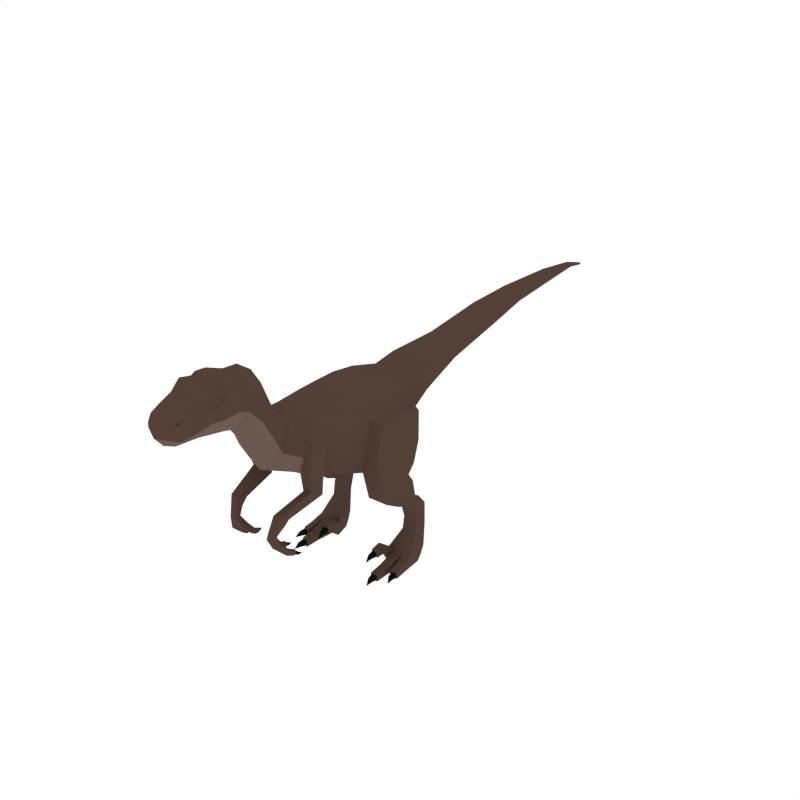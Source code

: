 # Source: Velociraptor.blend  (saved by Blender 2.79.0; exported with 4.5.12 LTS)
import bpy
from mathutils import Matrix  # noqa: F401  (used for matrix-valued properties, if any)

bpy.ops.wm.read_factory_settings(use_empty=True)
scene = bpy.context.scene
scene.name = 'Scene'

# ---- collections
col_collection_1 = bpy.data.collections.new('Collection 1'); scene.collection.children.link(col_collection_1)

# ---- materials (node trees are filled in below, after node groups)
mat_brown = bpy.data.materials.new('Brown')
mat_brown.alpha_threshold = 0.0
mat_brown.diffuse_color = (0.08713, 0.05269, 0.03989, 1.0)
mat_brown.roughness = 0.5
mat_black = bpy.data.materials.new('Black')
mat_black.alpha_threshold = 0.0
mat_black.diffuse_color = (0.005604, 0.005604, 0.005604, 1.0)
mat_black.roughness = 0.5
mat_lightbrown = bpy.data.materials.new('LightBrown')
mat_lightbrown.alpha_threshold = 0.0
mat_lightbrown.diffuse_color = (0.1523, 0.1016, 0.08285, 1.0)
mat_lightbrown.roughness = 0.5

# ---- material node trees

# ---- world
world_world = bpy.data.worlds.new('World'); scene.world = world_world
world_world.color = (1.0, 1.0, 1.0)
world_world.use_sun_shadow = False
world_world.sun_shadow_jitter_overblur = 0.0
world_world.cycles.sampling_method = 'NONE'
world_world.cycles.sample_map_resolution = 256

# ---- meshes
me_cylinder = bpy.data.meshes.new('Cylinder')
me_cylinder.from_pydata([(0.1973, -0.693, 0.9751), (0.1186, -0.7634, 1.004), (0.1726, -0.6987, 0.8812), (0.1017, -0.8063, 0.926), (0.1538, -0.5248, 1.121), (0.09416, -0.7189, 1.168), (0.2039, -0.5753, 0.891), (0.1822, -0.6034, 0.8206), (0.1706, -0.3413, 1.122), (0.1926, -0.6251, 1.043), (0.1159, -0.712, 1.084), (0.2056, -0.5338, 0.9946), (0.2418, -0.2496, 0.8224), (0.1992, -0.2397, 0.6779), (0.1983, -0.1585, 1.108), (0.238, -0.2012, 1.011), (0.2237, -0.219, 0.5146), (0.2041, -0.118, 0.6441), (0.2251, -0.009823, 1.091), (0.2642, -0.04072, 1.034), (0.2724, 0.1214, 0.8188), (0.2464, 0.06809, 0.675), (0.2273, 0.1617, 1.066), (0.2491, 0.1483, 0.9718), (0.1861, 0.2391, 0.8986), (0.1472, 0.2194, 0.8289), (0.1421, 0.2681, 1.067), (0.1639, 0.2521, 0.9769), (0.1576, 0.423, 0.9739), (0.1272, 0.4268, 0.9256), (0.1272, 0.4126, 1.103), (0.1424, 0.4176, 1.041), (0.1036, 0.7429, 1.037), (0.08477, 0.7488, 1.003), (0.08477, 0.7255, 1.136), (0.09416, 0.7334, 1.091), (0.3068, -0.2273, 0.8011), (0.3174, -0.2194, 0.6715), (0.2899, -0.1842, 0.9828), (0.3299, -0.0803, 0.7918), (0.3412, -0.1096, 0.6389), (0.3132, -0.02725, 1.01), (0.3229, 0.1017, 0.7876), (0.3284, 0.05511, 0.6618), (0.2989, 0.1319, 0.9586), (0.3093, -0.1988, 0.5096), (0.3175, 0.01967, 0.5927), (0.2478, 0.01164, 0.6039), (0.2131, -0.1146, 0.541), (0.332, -0.1082, 0.5368), (0.2341, -0.07757, 0.4005), (0.2978, -0.05751, 0.4046), (0.3082, 0.06959, 0.5292), (0.2482, 0.06284, 0.5368), (0.2197, -0.03142, 0.4446), (0.3222, -0.02526, 0.4395), (0.254, 0.1884, 0.3482), (0.3113, 0.1785, 0.3297), (0.3019, 0.105, 0.3893), (0.2482, 0.09997, 0.3979), (0.2405, 0.04912, 0.3384), (0.2978, 0.06952, 0.3419), (0.2479, 0.06483, 0.2641), (0.3296, 0.08522, 0.2674), (0.254, 0.1514, 0.2133), (0.3328, 0.154, 0.2068), (0.2479, 0.05156, 0.1838), (0.3296, 0.07262, 0.18), (0.237, 0.1214, 0.07283), (0.3503, 0.1228, 0.07045), (0.1986, -0.0185, 0.07011), (0.36, -0.009614, 0.06924), (0.2451, -0.02451, 0.06924), (0.3102, 0.1223, 0.07135), (0.3151, -0.02561, 0.07011), (0.2732, 0.1218, 0.07217), (0.3622, -0.02935, -0.01315), (0.3173, -0.0454, -0.01315), (0.3545, 0.06552, -0.01315), (0.3519, 0.09503, 0.02002), (0.3118, 0.09502, 0.02004), (0.3135, 0.06552, -0.01315), (0.3262, -0.1092, 0.04223), (0.3679, -0.0944, 0.04142), (0.3265, -0.112, -0.01315), (0.3682, -0.09711, -0.01315), (0.3324, -0.1652, 0.02977), (0.3742, -0.1503, 0.02896), (0.3327, -0.1679, -0.01315), (0.3745, -0.153, -0.01315), (0.3381, -0.1636, 0.02394), (0.3686, -0.1527, 0.02335), (0.3383, -0.1656, -0.007494), (0.3689, -0.1547, -0.007494), (0.3517, -0.2041, 0.01949), (0.3731, -0.1966, 0.02037), (0.3509, -0.197, -0.00148), (0.3723, -0.1896, -0.000206), (0.3722, -0.2355, -0.004438), (0.2415, -0.04394, -0.01315), (0.1951, -0.03797, -0.01315), (0.2638, 0.06552, -0.01315), (0.2699, 0.09494, 0.02017), (0.2305, 0.09485, 0.02032), (0.2235, 0.06552, -0.01315), (0.1852, -0.09287, 0.1271), (0.2283, -0.09818, 0.1252), (0.1847, -0.08447, 0.07233), (0.2278, -0.0899, 0.07123), (0.1752, -0.1443, 0.1039), (0.2183, -0.1496, 0.102), (0.1747, -0.1384, 0.06135), (0.2178, -0.1438, 0.06024), (0.1809, -0.1443, 0.098), (0.2125, -0.1481, 0.09661), (0.1805, -0.1399, 0.0668), (0.2121, -0.1439, 0.06599), (0.1821, -0.1866, 0.08483), (0.2042, -0.1896, 0.08511), (0.1834, -0.1755, 0.06569), (0.2054, -0.1788, 0.06632), (0.1923, -0.2198, 0.05365), (0.256, -0.1589, 0.04279), (0.3008, -0.1509, 0.04194), (0.2561, -0.1618, -0.01502), (0.3008, -0.1538, -0.01502), (0.2565, -0.2473, 0.02978), (0.3013, -0.2393, 0.02894), (0.2565, -0.2502, -0.01502), (0.3013, -0.2421, -0.01502), (0.2625, -0.2466, 0.0237), (0.2953, -0.2408, 0.02308), (0.2625, -0.2488, -0.009123), (0.2953, -0.2429, -0.009123), (0.2722, -0.291, 0.01904), (0.2952, -0.287, 0.01996), (0.2722, -0.2834, -0.002845), (0.2951, -0.2796, -0.001514), (0.2901, -0.3271, -0.005933), (0.2363, -0.6903, 0.9638), (0.2465, -0.6928, 0.8837), (0.2202, -0.6372, 1.011), (0.249, -0.5902, 0.8857), (0.2576, -0.6167, 0.8308), (0.2314, -0.5578, 0.97), (0.2105, -0.6292, 1.033), (0.1923, -0.6964, 0.8808), (0.2199, -0.61, 0.8257), (0.2243, -0.5827, 0.8883), (0.2222, -0.6681, 0.7671), (0.1652, -0.6748, 0.7531), (0.1905, -0.6715, 0.76), (0.2172, -0.6932, 0.9679), (0.2226, -0.5439, 0.9875), (0.1553, -0.5942, 0.7098), (0.2291, -0.5958, 0.7195), (0.1916, -0.5905, 0.7155), (0.1491, -1.047, 1.374), (0.1381, -1.078, 1.287), (0.06346, -0.934, 1.498), (0.1199, -0.9742, 1.37), (0.1096, -1.038, 1.528), (0.1282, -1.115, 1.507), (0.1325, -1.229, 1.373), (0.08814, -1.277, 1.305), (0.132, -1.183, 1.521), (0.1114, -1.257, 1.478), (0.07679, -1.412, 1.439), (0.1176, -1.405, 1.344), (0.1142, -1.336, 1.344), (0.1411, -1.148, 1.366), (0.1422, -1.19, 1.503), (0.1098, -0.9522, 1.435), (0.1327, -1.188, 1.439), (0.1103, -1.259, 1.441), (0.1422, -1.044, 1.437), (0.1348, -1.124, 1.464), (0.07442, -1.435, 1.399), (0.1062, -1.367, 1.408), (0.09558, -1.344, 1.455), (0.1386, -1.09, 1.441), (0.1298, -1.086, 1.521), (0.128, -1.147, 1.301), (0.08096, -1.34, 1.306), (0.07377, -1.404, 1.307), (0.0873, -1.006, 1.267), (0.1209, -0.9793, 1.335), (0.1285, -1.191, 1.483), (0.1215, -1.148, 1.485), (0.1131, -1.227, 1.471), (0.1237, -1.19, 1.451), (0.1126, -1.228, 1.452), (0.1248, -1.153, 1.464), (0.08674, -1.402, 1.42), (0.08701, -1.396, 1.43), (0.09198, -1.377, 1.435), (0.09532, -1.384, 1.422), (0.08166, -1.4, 1.418), (0.08193, -1.394, 1.429), (0.0869, -1.375, 1.434), (0.09025, -1.382, 1.421), (0.09364, 1.168, 1.119), (0.07921, 1.172, 1.093), (0.07921, 1.154, 1.196), (0.08643, 1.16, 1.161), (0.07345, 1.468, 1.165), (0.06349, 1.467, 1.147), (0.06349, 1.471, 1.219), (0.06847, 1.47, 1.194), (0.04732, 1.887, 1.182), (0.04001, 1.886, 1.168), (0.04001, 1.891, 1.221), (0.04366, 1.889, 1.203), (0.02701, 2.146, 1.186), (0.02279, 2.143, 1.178), (0.02279, 2.163, 1.198), (0.0249, 2.15, 1.191), (0.009368, 2.274, 1.153), (0.01081, 2.286, 1.159), (0.009368, 2.297, 1.16), (0.01225, 2.28, 1.157), (0.009369, 2.288, 1.151), (0.009369, 2.297, 1.155), (0.1384, -0.9118, 0.5818), (0.1231, -0.9068, 0.5839), (0.0875, -0.8873, 0.519), (0.115, -0.8954, 0.5123), (0.156, -0.9105, 0.5051), (0.1541, -0.9169, 0.5797), (0.1735, -0.8711, 0.5158), (0.1655, -0.8832, 0.5708), (0.1322, -0.8684, 0.6812), (0.1976, -0.8498, 0.636), (0.1444, -0.8763, 0.5736), (0.1618, -0.8471, 0.6303), (0.1329, -0.8449, 0.6256), (0.2044, -0.8274, 0.6664), (0.1848, -0.8724, 0.6896), (0.1582, -0.8704, 0.6854), (0.1017, -0.8467, 0.5303), (0.129, -0.8553, 0.5234), (0.1165, -0.8076, 0.4308), (0.1273, -0.8707, 0.5759), (0.09051, -0.802, 0.4371), (0.09902, -0.793, 0.4631), (0.1249, -0.7987, 0.4565), (0.09252, -0.7736, 0.4352), (0.1185, -0.7792, 0.4289), (0.09912, -0.7663, 0.4552), (0.125, -0.772, 0.4486), (0.09688, -0.7733, 0.437), (0.1159, -0.7774, 0.4324), (0.1017, -0.768, 0.4517), (0.1207, -0.7722, 0.4468), (0.1031, -0.753, 0.4316), (0.1162, -0.756, 0.4277), (0.1063, -0.7535, 0.4426), (0.1194, -0.7565, 0.4385), (0.1169, -0.7342, 0.4351), (0.1733, -0.8264, 0.4217), (0.1537, -0.8004, 0.447), (0.1487, -0.812, 0.4197), (0.1782, -0.815, 0.4486), (0.1661, -0.7728, 0.4096), (0.1907, -0.7872, 0.4115), (0.1701, -0.7635, 0.4306), (0.1946, -0.7781, 0.4322), (0.1699, -0.7734, 0.4126), (0.1879, -0.784, 0.4141), (0.1728, -0.7666, 0.428), (0.1908, -0.7773, 0.4292), (0.184, -0.7565, 0.4066), (0.1965, -0.7641, 0.407), (0.1843, -0.7557, 0.4186), (0.1968, -0.7633, 0.4187), (0.2028, -0.7413, 0.412), (0.1318, -0.8109, 0.6648), (0.1685, -0.8146, 0.6665), (0.1198, -0.8887, 1.243), (0.09408, -0.9119, 1.136), (0.1024, -0.872, 1.4), (0.118, -0.8738, 1.329), (0.07945, -0.8515, 1.437), (0.1192, -0.8261, 1.123), (0.0979, -0.8679, 1.029), (0.0983, -0.8045, 1.243), (0.117, -0.8172, 1.207), (0.0868, -0.7872, 1.27), (-0.1973, -0.693, 0.9751), (-0.1186, -0.7634, 1.004), (-0.1726, -0.6987, 0.8812), (-0.1017, -0.8063, 0.926), (5.529e-08, -0.705, 0.841), (6.101e-08, -0.8246, 0.8896), (6.314e-08, -0.5387, 1.18), (6.951e-08, -0.7142, 1.199), (-0.1538, -0.5248, 1.121), (-0.09416, -0.7189, 1.168), (-0.2039, -0.5753, 0.891), (-0.1822, -0.6034, 0.8206), (5.048e-08, -0.6201, 0.7874), (5.704e-08, -0.3533, 1.176), (-0.1706, -0.3413, 1.122), (-0.1926, -0.6251, 1.043), (-0.1159, -0.712, 1.084), (-0.2056, -0.5338, 0.9946), (-0.2418, -0.2496, 0.8224), (-0.1992, -0.2397, 0.6779), (3.245e-08, -0.2397, 0.637), (5.055e-08, -0.1619, 1.167), (-0.1983, -0.1585, 1.108), (-0.238, -0.2012, 1.011), (-0.2237, -0.219, 0.5146), (-0.2041, -0.118, 0.6441), (2.777e-08, -0.1327, 0.6049), (4.552e-08, -0.01624, 1.157), (-0.2251, -0.009823, 1.091), (-0.2642, -0.04072, 1.034), (-0.2724, 0.1214, 0.8188), (-0.2464, 0.06809, 0.675), (2.305e-08, 0.05281, 0.6364), (3.943e-08, 0.1282, 1.12), (-0.2273, 0.1617, 1.066), (-0.2491, 0.1483, 0.9718), (-0.1861, 0.2391, 0.8986), (-0.1472, 0.2194, 0.8289), (2.415e-08, 0.2043, 0.7893), (3.561e-08, 0.2456, 1.118), (-0.1421, 0.2681, 1.067), (-0.1639, 0.2521, 0.9769), (-0.1576, 0.423, 0.9739), (-0.1272, 0.4268, 0.9256), (2.128e-08, 0.4288, 0.9004), (3.17e-08, 0.4088, 1.152), (-0.1272, 0.4126, 1.103), (-0.1424, 0.4176, 1.041), (-0.1036, 0.7429, 1.037), (-0.08477, 0.7488, 1.003), (1.431e-08, 0.7515, 0.9871), (2.205e-08, 0.7212, 1.161), (-0.08477, 0.7255, 1.136), (-0.09416, 0.7334, 1.091), (-0.3068, -0.2273, 0.8011), (-0.3174, -0.2194, 0.6715), (-0.2899, -0.1842, 0.9828), (-0.3299, -0.0803, 0.7918), (-0.3412, -0.1096, 0.6389), (-0.3132, -0.02725, 1.01), (-0.3229, 0.1017, 0.7876), (-0.3284, 0.05511, 0.6618), (-0.2989, 0.1319, 0.9586), (-0.3093, -0.1988, 0.5096), (-0.3175, 0.01967, 0.5927), (-0.2478, 0.01164, 0.6039), (-0.2131, -0.1146, 0.541), (-0.332, -0.1082, 0.5368), (-0.2341, -0.07757, 0.4005), (-0.2978, -0.05751, 0.4046), (-0.3082, 0.06959, 0.5292), (-0.2482, 0.06284, 0.5368), (-0.2197, -0.03142, 0.4446), (-0.3222, -0.02526, 0.4395), (-0.254, 0.1884, 0.3482), (-0.3113, 0.1785, 0.3297), (-0.3019, 0.105, 0.3893), (-0.2482, 0.09997, 0.3979), (-0.2405, 0.04912, 0.3384), (-0.2978, 0.06952, 0.3419), (-0.2479, 0.06483, 0.2641), (-0.3296, 0.08522, 0.2674), (-0.254, 0.1514, 0.2133), (-0.3328, 0.154, 0.2068), (-0.2479, 0.05156, 0.1838), (-0.3296, 0.07262, 0.18), (-0.237, 0.1214, 0.07283), (-0.3503, 0.1228, 0.07045), (-0.1986, -0.0185, 0.07011), (-0.36, -0.009614, 0.06924), (-0.2451, -0.02451, 0.06924), (-0.3102, 0.1223, 0.07135), (-0.3151, -0.02561, 0.07011), (-0.2732, 0.1218, 0.07217), (-0.3622, -0.02935, -0.01315), (-0.3173, -0.0454, -0.01315), (-0.3545, 0.06552, -0.01315), (-0.3519, 0.09503, 0.02002), (-0.3118, 0.09502, 0.02004), (-0.3135, 0.06552, -0.01315), (-0.3262, -0.1092, 0.04223), (-0.3679, -0.0944, 0.04142), (-0.3265, -0.112, -0.01315), (-0.3682, -0.09711, -0.01315), (-0.3324, -0.1652, 0.02977), (-0.3742, -0.1503, 0.02896), (-0.3327, -0.1679, -0.01315), (-0.3745, -0.153, -0.01315), (-0.3381, -0.1636, 0.02394), (-0.3686, -0.1527, 0.02335), (-0.3383, -0.1656, -0.007494), (-0.3689, -0.1547, -0.007494), (-0.3517, -0.2041, 0.01949), (-0.3731, -0.1966, 0.02037), (-0.3509, -0.197, -0.00148), (-0.3723, -0.1896, -0.000206), (-0.3722, -0.2355, -0.004438), (-0.2415, -0.04394, -0.01315), (-0.1951, -0.03797, -0.01315), (-0.2638, 0.06552, -0.01315), (-0.2699, 0.09494, 0.02017), (-0.2305, 0.09485, 0.02032), (-0.2235, 0.06552, -0.01315), (-0.1852, -0.09287, 0.1271), (-0.2283, -0.09818, 0.1252), (-0.1847, -0.08447, 0.07233), (-0.2278, -0.0899, 0.07123), (-0.1752, -0.1443, 0.1039), (-0.2183, -0.1496, 0.102), (-0.1747, -0.1384, 0.06135), (-0.2178, -0.1438, 0.06024), (-0.1809, -0.1443, 0.098), (-0.2125, -0.1481, 0.09661), (-0.1805, -0.1399, 0.0668), (-0.2121, -0.1439, 0.06599), (-0.1821, -0.1866, 0.08483), (-0.2042, -0.1896, 0.08511), (-0.1834, -0.1755, 0.06569), (-0.2054, -0.1788, 0.06632), (-0.1923, -0.2198, 0.05365), (-0.256, -0.1589, 0.04279), (-0.3008, -0.1509, 0.04194), (-0.2561, -0.1618, -0.01502), (-0.3008, -0.1538, -0.01502), (-0.2565, -0.2473, 0.02978), (-0.3013, -0.2393, 0.02894), (-0.2565, -0.2502, -0.01502), (-0.3013, -0.2421, -0.01502), (-0.2625, -0.2466, 0.0237), (-0.2953, -0.2408, 0.02308), (-0.2625, -0.2488, -0.009123), (-0.2953, -0.2429, -0.009123), (-0.2722, -0.291, 0.01904), (-0.2952, -0.287, 0.01996), (-0.2722, -0.2834, -0.002845), (-0.2951, -0.2796, -0.001514), (-0.2901, -0.3271, -0.005933), (-0.2363, -0.6903, 0.9638), (-0.2465, -0.6928, 0.8837), (-0.2202, -0.6372, 1.011), (-0.249, -0.5902, 0.8857), (-0.2576, -0.6167, 0.8308), (-0.2314, -0.5578, 0.97), (-0.2105, -0.6292, 1.033), (-0.1923, -0.6964, 0.8808), (-0.2199, -0.61, 0.8257), (-0.2243, -0.5827, 0.8883), (-0.2222, -0.6681, 0.7671), (-0.1652, -0.6748, 0.7531), (-0.1905, -0.6715, 0.76), (-0.2172, -0.6932, 0.9679), (-0.2226, -0.5439, 0.9875), (-0.1553, -0.5942, 0.7098), (-0.2291, -0.5958, 0.7195), (-0.1916, -0.5905, 0.7155), (-0.1491, -1.047, 1.374), (-0.1381, -1.078, 1.287), (8.397e-08, -1.09, 1.261), (8.98e-08, -0.9297, 1.543), (-0.06346, -0.934, 1.498), (-0.1199, -0.9742, 1.37), (9.379e-08, -1.044, 1.552), (-0.1096, -1.038, 1.528), (9.532e-08, -1.115, 1.533), (-0.1282, -1.115, 1.507), (-0.1325, -1.229, 1.373), (-0.08814, -1.277, 1.305), (9.108e-08, -1.289, 1.28), (9.705e-08, -1.179, 1.525), (-0.132, -1.183, 1.521), (9.834e-08, -1.259, 1.491), (-0.1114, -1.257, 1.478), (1.02e-07, -1.425, 1.45), (-0.07679, -1.412, 1.439), (9.952e-08, -1.467, 1.35), (-0.1176, -1.405, 1.344), (-0.1142, -1.336, 1.344), (9.327e-08, -1.355, 1.282), (-0.1411, -1.148, 1.366), (-0.1422, -1.19, 1.503), (-0.1098, -0.9522, 1.435), (-0.1327, -1.188, 1.439), (-0.1103, -1.259, 1.441), (-0.1422, -1.044, 1.437), (-0.1348, -1.124, 1.464), (1.011e-07, -1.461, 1.397), (-0.07442, -1.435, 1.399), (-0.1062, -1.367, 1.408), (-0.09558, -1.344, 1.455), (1.005e-07, -1.356, 1.467), (-0.1386, -1.09, 1.441), (-0.1298, -1.086, 1.521), (9.482e-08, -1.095, 1.536), (8.675e-08, -1.159, 1.276), (-0.128, -1.147, 1.301), (-0.08096, -1.34, 1.306), (-0.07377, -1.404, 1.307), (9.552e-08, -1.416, 1.289), (8.065e-08, -1.024, 1.231), (-0.0873, -1.006, 1.267), (-0.1209, -0.9793, 1.335), (-0.1285, -1.191, 1.483), (-0.1215, -1.148, 1.485), (-0.1131, -1.227, 1.471), (-0.1237, -1.19, 1.451), (-0.1126, -1.228, 1.452), (-0.1248, -1.153, 1.464), (-0.08674, -1.402, 1.42), (-0.08701, -1.396, 1.43), (-0.09198, -1.377, 1.435), (-0.09532, -1.384, 1.422), (-0.08166, -1.4, 1.418), (-0.08193, -1.394, 1.429), (-0.0869, -1.375, 1.434), (-0.09025, -1.382, 1.421), (-0.09364, 1.168, 1.119), (-0.07921, 1.172, 1.093), (4.424e-09, 1.174, 1.081), (1.037e-08, 1.151, 1.215), (-0.07921, 1.154, 1.196), (-0.08643, 1.16, 1.161), (-0.07345, 1.468, 1.165), (-0.06349, 1.467, 1.147), (-2.731e-09, 1.467, 1.138), (7.483e-10, 1.472, 1.232), (-0.06349, 1.471, 1.219), (-0.06847, 1.47, 1.194), (-0.04732, 1.887, 1.182), (-0.04001, 1.886, 1.168), (-1.52e-08, 1.885, 1.162), (-1.273e-08, 1.892, 1.231), (-0.04001, 1.891, 1.221), (-0.04366, 1.889, 1.203), (-0.02701, 2.146, 1.186), (-0.02279, 2.143, 1.178), (-2.295e-08, 2.142, 1.175), (-2.277e-08, 2.169, 1.202), (-0.02279, 2.163, 1.198), (-0.0249, 2.15, 1.191), (-0.009368, 2.274, 1.153), (-2.797e-08, 2.271, 1.152), (-0.01081, 2.286, 1.159), (-2.868e-08, 2.304, 1.161), (-0.009368, 2.297, 1.16), (-0.01225, 2.28, 1.157), (-2.907e-08, 2.305, 1.151), (-2.878e-08, 2.291, 1.147), (-0.009369, 2.288, 1.151), (-0.009369, 2.297, 1.155), (-0.1384, -0.9118, 0.5818), (-0.1231, -0.9068, 0.5839), (-0.0875, -0.8873, 0.519), (-0.115, -0.8954, 0.5123), (-0.156, -0.9105, 0.5051), (-0.1541, -0.9169, 0.5797), (-0.1735, -0.8711, 0.5158), (-0.1655, -0.8832, 0.5708), (-0.1322, -0.8684, 0.6812), (-0.1976, -0.8498, 0.636), (-0.1444, -0.8763, 0.5736), (-0.1618, -0.8471, 0.6303), (-0.1329, -0.8449, 0.6256), (-0.2044, -0.8274, 0.6664), (-0.1848, -0.8724, 0.6896), (-0.1582, -0.8704, 0.6854), (-0.1017, -0.8467, 0.5303), (-0.129, -0.8553, 0.5234), (-0.1165, -0.8076, 0.4308), (-0.1273, -0.8707, 0.5759), (-0.09051, -0.802, 0.4371), (-0.09902, -0.793, 0.4631), (-0.1249, -0.7987, 0.4565), (-0.09252, -0.7736, 0.4352), (-0.1185, -0.7792, 0.4289), (-0.09912, -0.7663, 0.4552), (-0.125, -0.772, 0.4486), (-0.09688, -0.7733, 0.437), (-0.1159, -0.7774, 0.4324), (-0.1017, -0.768, 0.4517), (-0.1207, -0.7722, 0.4468), (-0.1031, -0.753, 0.4316), (-0.1162, -0.756, 0.4277), (-0.1063, -0.7535, 0.4426), (-0.1194, -0.7565, 0.4385), (-0.1169, -0.7342, 0.4351), (-0.1733, -0.8264, 0.4217), (-0.1537, -0.8004, 0.447), (-0.1487, -0.812, 0.4197), (-0.1782, -0.815, 0.4486), (-0.1661, -0.7728, 0.4096), (-0.1907, -0.7872, 0.4115), (-0.1701, -0.7635, 0.4306), (-0.1946, -0.7781, 0.4322), (-0.1699, -0.7734, 0.4126), (-0.1879, -0.784, 0.4141), (-0.1728, -0.7666, 0.428), (-0.1908, -0.7773, 0.4292), (-0.184, -0.7565, 0.4066), (-0.1965, -0.7641, 0.407), (-0.1843, -0.7557, 0.4186), (-0.1968, -0.7633, 0.4187), (-0.2028, -0.7413, 0.412), (-0.1318, -0.8109, 0.6648), (-0.1685, -0.8146, 0.6665), (7.257e-08, -0.9301, 1.1), (-0.1198, -0.8887, 1.243), (-0.09408, -0.9119, 1.136), (-0.1024, -0.872, 1.4), (-0.118, -0.8738, 1.329), (-0.07945, -0.8515, 1.437), (8.444e-08, -0.84, 1.48), (6.697e-08, -0.8861, 0.9922), (-0.1192, -0.8261, 1.123), (-0.0979, -0.8679, 1.029), (-0.0983, -0.8045, 1.243), (-0.117, -0.8172, 1.207), (-0.0868, -0.7872, 1.27), (7.543e-08, -0.7847, 1.293)], [], [(0, 1, 3, 2), (2, 3, 293, 292), (294, 295, 5, 4), (9, 10, 1, 0), (294, 4, 8, 301), (2, 292, 300, 7), (152, 146, 140, 139), (147, 148, 142, 143), (4, 9, 11, 8), (4, 5, 10, 9), (11, 6, 12, 15), (7, 300, 308, 13), (301, 8, 14, 309), (8, 11, 15, 14), (6, 7, 13, 12), (19, 15, 38, 41), (23, 19, 41, 44), (13, 308, 314, 17), (14, 15, 19, 18), (309, 14, 18, 315), (12, 13, 37, 36), (21, 20, 42, 43), (17, 314, 320, 21), (18, 19, 23, 22), (315, 18, 22, 321), (20, 21, 25, 24), (23, 20, 24, 27), (21, 320, 326, 25), (22, 23, 27, 26), (321, 22, 26, 327), (24, 25, 29, 28), (27, 24, 28, 31), (25, 326, 332, 29), (26, 27, 31, 30), (327, 26, 30, 333), (28, 29, 33, 32), (31, 28, 32, 35), (29, 332, 338, 33), (30, 31, 35, 34), (333, 30, 34, 339), (34, 35, 204, 203), (35, 32, 201, 204), (339, 34, 203, 526), (33, 338, 525, 202), (32, 33, 202, 201), (36, 37, 40, 39), (38, 36, 39, 41), (39, 40, 43, 42), (41, 39, 42, 44), (20, 23, 44, 42), (15, 12, 36, 38), (43, 40, 49, 46), (40, 37, 45, 49), (46, 49, 55, 52), (45, 16, 50, 51), (21, 43, 46, 47), (37, 13, 16, 45), (13, 17, 48, 16), (17, 21, 47, 48), (53, 59, 54), (48, 47, 53, 54), (47, 46, 52, 53), (49, 45, 51, 55), (16, 48, 54, 50), (52, 55, 58), (59, 58, 57, 56), (60, 59, 56, 62), (61, 60, 62, 63), (58, 61, 63, 57), (55, 51, 61, 58), (50, 54, 59, 60), (51, 50, 60, 61), (52, 58, 59, 53), (57, 63, 67, 65), (63, 62, 66, 67), (62, 56, 64, 66), (56, 57, 65, 64), (67, 74, 71), (65, 67, 71, 69), (64, 75, 68), (73, 65, 69), (72, 66, 70), (74, 67, 66, 72), (66, 64, 68, 70), (75, 64, 65, 73), (69, 71, 76, 78, 79), (71, 74, 82, 83), (73, 69, 79, 80), (78, 81, 80, 79), (77, 81, 78, 76), (85, 83, 87, 89), (76, 71, 83, 85), (74, 77, 84, 82), (77, 76, 85, 84), (87, 86, 90, 91), (83, 82, 86, 87), (82, 84, 88, 86), (84, 85, 89, 88), (90, 92, 96, 94), (86, 88, 92, 90), (88, 89, 93, 92), (89, 87, 91, 93), (97, 95, 98), (92, 93, 97, 96), (93, 91, 95, 97), (91, 90, 94, 95), (95, 94, 98), (94, 96, 98), (96, 97, 98), (103, 104, 100, 70, 68), (72, 70, 105, 106), (68, 75, 102, 103), (101, 104, 103, 102), (100, 104, 101, 99), (108, 106, 110, 112), (99, 72, 106, 108), (70, 100, 107, 105), (100, 99, 108, 107), (110, 109, 113, 114), (106, 105, 109, 110), (105, 107, 111, 109), (107, 108, 112, 111), (113, 115, 119, 117), (109, 111, 115, 113), (111, 112, 116, 115), (112, 110, 114, 116), (120, 118, 121), (115, 116, 120, 119), (116, 114, 118, 120), (114, 113, 117, 118), (118, 117, 121), (117, 119, 121), (119, 120, 121), (74, 72, 122, 123), (75, 73, 80, 102), (81, 101, 102, 80), (99, 101, 81, 77), (125, 123, 127, 129), (77, 74, 123, 125), (72, 99, 124, 122), (99, 77, 125, 124), (127, 126, 130, 131), (123, 122, 126, 127), (122, 124, 128, 126), (124, 125, 129, 128), (130, 132, 136, 134), (126, 128, 132, 130), (128, 129, 133, 132), (129, 127, 131, 133), (137, 135, 138), (132, 133, 137, 136), (133, 131, 135, 137), (131, 130, 134, 135), (135, 134, 138), (134, 136, 138), (136, 137, 138), (139, 140, 143, 142), (141, 139, 142, 144), (145, 152, 139, 141), (148, 153, 144, 142), (153, 145, 141, 144), (146, 2, 150, 151), (6, 11, 153, 148), (140, 146, 151, 149), (11, 9, 145, 153), (7, 6, 148, 147), (0, 2, 146, 152), (9, 0, 152, 145), (156, 155, 236, 277), (151, 150, 231, 238), (155, 149, 237, 236), (154, 156, 277, 276), (149, 151, 238, 237), (150, 154, 276, 231), (143, 140, 149, 155), (7, 147, 156, 154), (147, 143, 155, 156), (2, 7, 154, 150), (282, 618, 466, 159), (506, 185, 158, 465), (186, 160, 157), (185, 186, 158), (159, 466, 469, 161), (161, 469, 500, 181), (160, 172, 175, 157), (501, 182, 164, 475), (182, 170, 163, 164), (162, 471, 476, 165), (165, 476, 478, 166), (174, 178, 168, 169), (167, 480, 493, 177), (179, 497, 480, 167), (161, 181, 175), (169, 163, 173, 174), (176, 162, 188, 192), (165, 166, 171), (162, 165, 171), (176, 173, 163, 170), (179, 178, 174, 166), (175, 172, 159, 161), (177, 493, 482, 168), (285, 5, 287), (180, 176, 170), (162, 171, 187, 188), (175, 181, 180), (166, 478, 497, 179), (177, 178, 196, 193), (178, 177, 168), (175, 180, 170, 157), (158, 157, 170, 182), (181, 500, 471, 162), (180, 181, 162, 176), (465, 158, 182, 501), (485, 183, 184, 505), (183, 169, 168, 184), (168, 482, 184), (281, 280, 172, 160), (279, 278, 186, 185), (278, 281, 160, 186), (187, 190, 192, 188), (191, 190, 187, 189), (174, 173, 190, 191), (166, 174, 191, 189), (171, 166, 189, 187), (173, 176, 192, 190), (475, 164, 183, 485), (164, 163, 169, 183), (195, 194, 198, 199), (178, 179, 195, 196), (179, 167, 194, 195), (167, 177, 193, 194), (198, 197, 200, 199), (193, 196, 200, 197), (194, 193, 197, 198), (196, 195, 199, 200), (201, 202, 206, 205), (204, 201, 205, 208), (202, 525, 531, 206), (203, 204, 208, 207), (526, 203, 207, 532), (532, 207, 211, 538), (206, 531, 537, 210), (207, 208, 212, 211), (205, 206, 210, 209), (208, 205, 209, 212), (209, 210, 214, 213), (212, 209, 213, 216), (210, 537, 543, 214), (211, 212, 216, 215), (544, 215, 219, 550), (215, 216, 218, 219), (214, 543, 548, 217), (216, 213, 220, 218), (213, 214, 217, 220), (220, 221, 222, 218), (554, 221, 217, 548), (218, 222, 219), (217, 221, 220), (219, 222, 553, 550), (222, 221, 554, 553), (224, 223, 238, 231), (227, 229, 230, 228), (235, 276, 277, 234), (233, 242, 235, 234), (234, 277, 236, 232), (223, 224, 225, 226), (242, 224, 231, 235), (225, 224, 242, 239), (226, 227, 228, 223), (226, 225, 243, 241), (230, 233, 234, 232), (236, 237, 232), (239, 242, 233, 240), (245, 241, 247, 249), (240, 226, 241, 245), (225, 239, 244, 243), (239, 240, 245, 244), (247, 246, 250, 251), (241, 243, 246, 247), (243, 244, 248, 246), (244, 245, 249, 248), (250, 252, 256, 254), (246, 248, 252, 250), (248, 249, 253, 252), (249, 247, 251, 253), (257, 255, 258), (252, 253, 257, 256), (253, 251, 255, 257), (251, 250, 254, 255), (255, 254, 258), (254, 256, 258), (256, 257, 258), (227, 226, 261, 259), (223, 228, 237, 238), (240, 233, 230, 229), (262, 259, 264, 266), (229, 227, 259, 262), (226, 240, 260, 261), (240, 229, 262, 260), (264, 263, 267, 268), (259, 261, 263, 264), (261, 260, 265, 263), (260, 262, 266, 265), (267, 269, 273, 271), (263, 265, 269, 267), (265, 266, 270, 269), (266, 264, 268, 270), (274, 272, 275), (269, 270, 274, 273), (270, 268, 272, 274), (268, 267, 271, 272), (272, 271, 275), (271, 273, 275), (273, 274, 275), (228, 230, 232, 237), (231, 276, 235), (158, 186, 157), (286, 285, 280, 281), (619, 284, 279, 612), (283, 286, 281, 278), (172, 280, 282, 159), (287, 625, 618, 282), (612, 279, 185, 506), (10, 5, 285, 286), (3, 1, 283, 284), (1, 10, 286, 283), (293, 3, 284, 619), (5, 295, 625, 287), (280, 285, 287, 282), (284, 283, 278, 279), (184, 482, 505), (288, 290, 291, 289), (290, 292, 293, 291), (294, 296, 297, 295), (303, 288, 289, 304), (294, 301, 302, 296), (290, 299, 300, 292), (458, 445, 446, 452), (453, 449, 448, 454), (296, 302, 305, 303), (296, 303, 304, 297), (305, 311, 306, 298), (299, 307, 308, 300), (301, 309, 310, 302), (302, 310, 311, 305), (298, 306, 307, 299), (317, 347, 344, 311), (323, 350, 347, 317), (307, 313, 314, 308), (310, 316, 317, 311), (309, 315, 316, 310), (306, 342, 343, 307), (319, 349, 348, 318), (313, 319, 320, 314), (316, 322, 323, 317), (315, 321, 322, 316), (318, 324, 325, 319), (323, 329, 324, 318), (319, 325, 326, 320), (322, 328, 329, 323), (321, 327, 328, 322), (324, 330, 331, 325), (329, 335, 330, 324), (325, 331, 332, 326), (328, 334, 335, 329), (327, 333, 334, 328), (330, 336, 337, 331), (335, 341, 336, 330), (331, 337, 338, 332), (334, 340, 341, 335), (333, 339, 340, 334), (340, 527, 528, 341), (341, 528, 523, 336), (339, 526, 527, 340), (337, 524, 525, 338), (336, 523, 524, 337), (342, 345, 346, 343), (344, 347, 345, 342), (345, 348, 349, 346), (347, 350, 348, 345), (318, 348, 350, 323), (311, 344, 342, 306), (349, 352, 355, 346), (346, 355, 351, 343), (352, 358, 361, 355), (351, 357, 356, 312), (319, 353, 352, 349), (343, 351, 312, 307), (307, 312, 354, 313), (313, 354, 353, 319), (359, 360, 365), (354, 360, 359, 353), (353, 359, 358, 352), (355, 361, 357, 351), (312, 356, 360, 354), (358, 364, 361), (365, 362, 363, 364), (366, 368, 362, 365), (367, 369, 368, 366), (364, 363, 369, 367), (361, 364, 367, 357), (356, 366, 365, 360), (357, 367, 366, 356), (358, 359, 365, 364), (363, 371, 373, 369), (369, 373, 372, 368), (368, 372, 370, 362), (362, 370, 371, 363), (373, 377, 380), (371, 375, 377, 373), (370, 374, 381), (379, 375, 371), (378, 376, 372), (380, 378, 372, 373), (372, 376, 374, 370), (381, 379, 371, 370), (375, 385, 384, 382, 377), (377, 389, 388, 380), (379, 386, 385, 375), (384, 385, 386, 387), (383, 382, 384, 387), (391, 395, 393, 389), (382, 391, 389, 377), (380, 388, 390, 383), (383, 390, 391, 382), (393, 397, 396, 392), (389, 393, 392, 388), (388, 392, 394, 390), (390, 394, 395, 391), (396, 400, 402, 398), (392, 396, 398, 394), (394, 398, 399, 395), (395, 399, 397, 393), (403, 404, 401), (398, 402, 403, 399), (399, 403, 401, 397), (397, 401, 400, 396), (401, 404, 400), (400, 404, 402), (402, 404, 403), (409, 374, 376, 406, 410), (378, 412, 411, 376), (374, 409, 408, 381), (407, 408, 409, 410), (406, 405, 407, 410), (414, 418, 416, 412), (405, 414, 412, 378), (376, 411, 413, 406), (406, 413, 414, 405), (416, 420, 419, 415), (412, 416, 415, 411), (411, 415, 417, 413), (413, 417, 418, 414), (419, 423, 425, 421), (415, 419, 421, 417), (417, 421, 422, 418), (418, 422, 420, 416), (426, 427, 424), (421, 425, 426, 422), (422, 426, 424, 420), (420, 424, 423, 419), (424, 427, 423), (423, 427, 425), (425, 427, 426), (380, 429, 428, 378), (381, 408, 386, 379), (387, 386, 408, 407), (405, 383, 387, 407), (431, 435, 433, 429), (383, 431, 429, 380), (378, 428, 430, 405), (405, 430, 431, 383), (433, 437, 436, 432), (429, 433, 432, 428), (428, 432, 434, 430), (430, 434, 435, 431), (436, 440, 442, 438), (432, 436, 438, 434), (434, 438, 439, 435), (435, 439, 437, 433), (443, 444, 441), (438, 442, 443, 439), (439, 443, 441, 437), (437, 441, 440, 436), (441, 444, 440), (440, 444, 442), (442, 444, 443), (445, 448, 449, 446), (447, 450, 448, 445), (451, 447, 445, 458), (454, 448, 450, 459), (459, 450, 447, 451), (452, 457, 456, 290), (298, 454, 459, 305), (446, 455, 457, 452), (305, 459, 451, 303), (299, 453, 454, 298), (288, 458, 452, 290), (303, 451, 458, 288), (462, 611, 570, 461), (457, 572, 565, 456), (461, 570, 571, 455), (460, 610, 611, 462), (455, 571, 572, 457), (456, 565, 610, 460), (449, 461, 455, 446), (299, 460, 462, 453), (453, 462, 461, 449), (290, 456, 460, 299), (617, 467, 466, 618), (506, 465, 464, 507), (508, 463, 468), (507, 464, 508), (467, 470, 469, 466), (470, 499, 500, 469), (468, 463, 491, 488), (501, 475, 474, 502), (502, 474, 473, 486), (472, 477, 476, 471), (477, 479, 478, 476), (490, 484, 483, 495), (481, 494, 493, 480), (496, 481, 480, 497), (470, 491, 499), (484, 490, 489, 473), (492, 514, 510, 472), (477, 487, 479), (472, 487, 477), (492, 486, 473, 489), (496, 479, 490, 495), (491, 470, 467, 488), (494, 483, 482, 493), (622, 624, 297), (498, 486, 492), (472, 510, 509, 487), (491, 498, 499), (479, 496, 497, 478), (494, 515, 518, 495), (495, 483, 494), (491, 463, 486, 498), (464, 502, 486, 463), (499, 472, 471, 500), (498, 492, 472, 499), (465, 501, 502, 464), (485, 505, 504, 503), (503, 504, 483, 484), (483, 504, 482), (616, 468, 488, 615), (614, 507, 508, 613), (613, 508, 468, 616), (509, 510, 514, 512), (513, 511, 509, 512), (490, 513, 512, 489), (479, 511, 513, 490), (487, 509, 511, 479), (489, 512, 514, 492), (475, 485, 503, 474), (474, 503, 484, 473), (517, 521, 520, 516), (495, 518, 517, 496), (496, 517, 516, 481), (481, 516, 515, 494), (520, 521, 522, 519), (515, 519, 522, 518), (516, 520, 519, 515), (518, 522, 521, 517), (523, 529, 530, 524), (528, 534, 529, 523), (524, 530, 531, 525), (527, 533, 534, 528), (526, 532, 533, 527), (532, 538, 539, 533), (530, 536, 537, 531), (533, 539, 540, 534), (529, 535, 536, 530), (534, 540, 535, 529), (538, 211, 215, 544), (535, 541, 542, 536), (540, 546, 541, 535), (536, 542, 543, 537), (539, 545, 546, 540), (544, 550, 551, 545), (545, 551, 549, 546), (542, 547, 548, 543), (546, 549, 552, 541), (541, 552, 547, 542), (552, 549, 556, 555), (554, 548, 547, 555), (549, 551, 556), (547, 552, 555), (551, 550, 553, 556), (556, 553, 554, 555), (558, 565, 572, 557), (561, 562, 564, 563), (569, 568, 611, 610), (567, 568, 569, 576), (568, 566, 570, 611), (557, 560, 559, 558), (576, 569, 565, 558), (559, 573, 576, 558), (560, 557, 562, 561), (560, 575, 577, 559), (564, 566, 568, 567), (570, 566, 571), (573, 574, 567, 576), (579, 583, 581, 575), (574, 579, 575, 560), (559, 577, 578, 573), (573, 578, 579, 574), (581, 585, 584, 580), (575, 581, 580, 577), (577, 580, 582, 578), (578, 582, 583, 579), (584, 588, 590, 586), (580, 584, 586, 582), (582, 586, 587, 583), (583, 587, 585, 581), (591, 592, 589), (586, 590, 591, 587), (587, 591, 589, 585), (585, 589, 588, 584), (589, 592, 588), (588, 592, 590), (590, 592, 591), (561, 593, 595, 560), (557, 572, 571, 562), (574, 563, 564, 567), (596, 600, 598, 593), (563, 596, 593, 561), (560, 595, 594, 574), (574, 594, 596, 563), (598, 602, 601, 597), (593, 598, 597, 595), (595, 597, 599, 594), (594, 599, 600, 596), (601, 605, 607, 603), (597, 601, 603, 599), (599, 603, 604, 600), (600, 604, 602, 598), (608, 609, 606), (603, 607, 608, 604), (604, 608, 606, 602), (602, 606, 605, 601), (606, 609, 605), (605, 609, 607), (607, 609, 608), (562, 571, 566, 564), (565, 569, 610), (464, 463, 508), (623, 616, 615, 622), (619, 612, 614, 621), (620, 613, 616, 623), (488, 467, 617, 615), (624, 617, 618, 625), (612, 506, 507, 614), (304, 623, 622, 297), (291, 621, 620, 289), (289, 620, 623, 304), (293, 619, 621, 291), (297, 624, 625, 295), (615, 617, 624, 622), (621, 614, 613, 620), (504, 505, 482), (538, 544, 545, 539)])
me_cylinder.polygons.foreach_set('material_index', [2, 2, 0, 0, 0, 2, 0, 0, 0, 0, 0, 2, 0, 0, 0, 0, 0, 2, 0, 0, 0, 0, 2, 0, 0, 0, 0, 2, 0, 0, 0, 0, 2, 0, 0, 0, 0, 2, 0, 0, 0, 0, 0, 2, 0, 0, 0, 0, 0, 0, 0, 0, 0, 0, 0, 0, 0, 0, 0, 0, 0, 0, 0, 0, 0, 0, 0, 0, 0, 0, 0, 0, 0, 0, 0, 0, 0, 0, 0, 0, 0, 0, 0, 0, 0, 0, 0, 0, 0, 0, 0, 0, 0, 0, 0, 0, 0, 0, 1, 0, 0, 0, 1, 1, 1, 1, 1, 1, 1, 0, 0, 0, 0, 0, 0, 0, 0, 0, 0, 0, 0, 0, 1, 0, 0, 0, 1, 1, 1, 1, 1, 1, 1, 0, 0, 0, 0, 0, 0, 0, 0, 0, 0, 0, 0, 1, 0, 0, 0, 1, 1, 1, 1, 1, 1, 1, 0, 0, 0, 0, 0, 0, 0, 0, 0, 0, 0, 0, 0, 0, 0, 0, 0, 0, 0, 0, 0, 0, 0, 2, 0, 2, 0, 0, 0, 2, 2, 0, 0, 0, 0, 0, 0, 0, 0, 0, 0, 0, 0, 0, 0, 0, 0, 0, 0, 0, 0, 0, 0, 2, 0, 0, 2, 2, 2, 2, 0, 2, 0, 0, 0, 0, 0, 0, 0, 2, 2, 0, 0, 0, 0, 0, 0, 0, 0, 0, 0, 2, 0, 0, 0, 2, 0, 0, 0, 0, 0, 2, 0, 0, 0, 2, 0, 0, 0, 2, 0, 0, 0, 0, 0, 0, 0, 0, 0, 0, 0, 0, 0, 0, 0, 0, 0, 0, 0, 0, 0, 0, 0, 0, 0, 1, 0, 0, 0, 1, 1, 1, 1, 1, 1, 1, 0, 0, 0, 0, 0, 0, 0, 0, 0, 0, 0, 1, 0, 0, 0, 1, 1, 1, 1, 1, 1, 1, 0, 0, 2, 0, 2, 0, 0, 0, 2, 0, 2, 0, 2, 0, 0, 2, 2, 2, 2, 0, 0, 0, 2, 0, 0, 0, 0, 0, 2, 0, 0, 0, 0, 0, 2, 0, 0, 0, 0, 2, 0, 0, 0, 0, 2, 0, 0, 0, 0, 2, 0, 0, 0, 0, 2, 0, 0, 0, 0, 0, 2, 0, 0, 0, 0, 0, 0, 0, 0, 0, 0, 0, 0, 0, 0, 0, 0, 0, 0, 0, 0, 0, 0, 0, 0, 0, 0, 0, 0, 0, 0, 0, 0, 0, 0, 0, 0, 0, 0, 0, 0, 0, 0, 0, 0, 0, 0, 0, 0, 0, 0, 0, 0, 0, 0, 1, 0, 0, 0, 1, 1, 1, 1, 1, 1, 1, 0, 0, 0, 0, 0, 0, 0, 0, 0, 0, 0, 0, 0, 1, 0, 0, 0, 1, 1, 1, 1, 1, 1, 1, 0, 0, 0, 0, 0, 0, 0, 0, 0, 0, 0, 0, 1, 0, 0, 0, 1, 1, 1, 1, 1, 1, 1, 0, 0, 0, 0, 0, 0, 0, 0, 0, 0, 0, 0, 0, 0, 0, 0, 0, 0, 0, 0, 0, 0, 0, 2, 0, 2, 0, 0, 0, 2, 2, 0, 0, 0, 0, 0, 0, 0, 0, 0, 0, 0, 0, 0, 0, 0, 0, 0, 0, 0, 0, 0, 0, 2, 0, 0, 2, 2, 2, 2, 0, 2, 0, 0, 0, 0, 0, 0, 0, 2, 2, 0, 0, 0, 0, 0, 0, 0, 0, 0, 0, 2, 0, 0, 0, 2, 0, 0, 0, 0, 0, 0, 2, 0, 0, 0, 2, 0, 0, 0, 2, 0, 0, 0, 0, 0, 0, 0, 0, 0, 0, 0, 0, 0, 0, 0, 0, 0, 0, 0, 0, 0, 0, 0, 0, 0, 1, 0, 0, 0, 1, 1, 1, 1, 1, 1, 1, 0, 0, 0, 0, 0, 0, 0, 0, 0, 0, 0, 1, 0, 0, 0, 1, 1, 1, 1, 1, 1, 1, 0, 0, 2, 0, 2, 0, 0, 0, 2, 0, 2, 0, 2, 0, 0, 2, 2, 0])
me_cylinder.materials.append(mat_brown)
me_cylinder.materials.append(mat_black)
me_cylinder.materials.append(mat_lightbrown)
me_cylinder.use_remesh_preserve_volume = False
me_cylinder.use_remesh_preserve_attributes = False
me_cylinder.use_mirror_vertex_groups = False
me_cylinder.update()
arm_dinoarmature = bpy.data.armatures.new('DinoArmature')  # bones are not reproduced

# ---- objects
ob_armature = bpy.data.objects.new('Armature', arm_dinoarmature)
ob_velociraptor = bpy.data.objects.new('Velociraptor', me_cylinder)

# ---- transforms, parenting, visibility, modifiers, constraints
ob_armature.location = (0.0, 0.0, 0.0)
ob_armature.lineart.crease_threshold = 0.0
ob_velociraptor.parent = ob_armature
ob_velociraptor.matrix_parent_inverse = Matrix(((3.519, 0.0, 0.0, 0.0), (0.0, 3.519, 0.0, 0.0), (0.0, 0.0, 3.519, 0.0), (0.0, 0.0, 0.0, 1.0)))
ob_velociraptor.location = (0.0, 0.0, 0.0)
ob_velociraptor.lineart.crease_threshold = 0.0
_vg = ob_velociraptor.vertex_groups.new(name='root')
for _i, _w in zip([105, 106, 107, 108, 109, 110, 111, 112, 113, 114, 115, 116, 117, 118, 119, 120, 121, 411, 412, 413, 414, 415, 416, 417, 418, 419, 420, 421, 422, 423, 424, 425, 426, 427], [0.06262, 0.07139, 0.05054, 0.06722, 0.0678, 0.07052, 0.06571, 0.06997, 0.0686, 0.07066, 0.06737, 0.07056, 0.07527, 0.07675, 0.07521, 0.07901, 0.0768, 0.0625, 0.07128, 0.05039, 0.06711, 0.06767, 0.0704, 0.06558, 0.06985, 0.06848, 0.07054, 0.06725, 0.07044, 0.07515, 0.07663, 0.07509, 0.07889, 0.07668]): _vg.add([_i], _w, 'REPLACE')
_vg = ob_velociraptor.vertex_groups.new(name='Body')
_vg = ob_velociraptor.vertex_groups.new(name='FrontLeg.R')
for _i, _w in zip([2, 3, 288, 289, 290, 291, 292, 293, 296, 298, 300, 302, 303, 304, 305, 306, 308, 342, 445, 446, 447, 448, 449, 450, 451, 452, 453, 454, 458, 459, 619, 621], [0.0002804, 0.05032, 0.4175, 0.131, 0.5592, 0.1778, 0.4299, 0.1389, 0.1083, 0.4839, 0.4426, 0.06061, 0.3779, 0.06907, 0.4346, 0.05345, 0.01202, 0.001715, 0.4089, 0.1959, 0.4175, 0.1739, 0.02568, 0.4299, 0.4052, 0.3595, 0.002911, 0.4064, 0.4216, 0.4395, 0.01457, 0.02698]): _vg.add([_i], _w, 'REPLACE')
_vg = ob_velociraptor.vertex_groups.new(name='FrontUpLeg.R')
for _i, _w in zip([288, 289, 290, 291, 292, 296, 298, 299, 300, 302, 303, 304, 305, 306, 307, 311, 342, 445, 446, 447, 448, 449, 450, 451, 452, 453, 454, 455, 456, 457, 458, 459, 460, 461, 462, 570, 610], [0.4375, 0.1117, 0.3555, 0.1023, 0.008097, 0.1116, 0.5119, 0.9771, 0.04569, 0.06298, 0.3892, 0.06689, 0.4486, 0.06738, 0.05524, 0.004607, 0.01945, 0.5317, 0.7742, 0.4644, 0.8178, 0.9583, 0.5095, 0.4281, 0.5843, 0.9717, 0.5899, 0.9849, 0.9644, 0.993, 0.4898, 0.4752, 1.043, 1.014, 1.016, 0.02469, 0.01958]): _vg.add([_i], _w, 'REPLACE')
_vg = ob_velociraptor.vertex_groups.new(name='FrontLowLeg.R')
for _i, _w in zip([557, 558, 562, 564, 565, 566, 567, 568, 569, 570, 571, 572, 576, 610, 611], [0.06491, 0.06422, 0.06597, 0.08528, 0.9616, 0.7903, 0.08684, 0.1488, 0.1908, 0.9504, 0.9914, 0.9793, 0.01515, 0.9379, 0.9951]): _vg.add([_i], _w, 'REPLACE')
_vg = ob_velociraptor.vertex_groups.new(name='FrontFoot.R')
for _i, _w in zip([557, 558, 559, 560, 561, 562, 563, 564, 565, 566, 567, 568, 569, 573, 574, 575, 576, 577, 578, 579, 580, 581, 582, 583, 584, 585, 586, 587, 588, 589, 590, 591, 592, 593, 594, 595, 596, 597, 598, 599, 600, 601, 602, 603, 604, 605, 606, 607, 608, 609, 610], [0.9351, 0.9361, 0.9918, 0.991, 0.9901, 0.9339, 0.9912, 0.9143, 0.05245, 0.205, 0.9127, 0.8507, 0.8083, 0.9918, 0.9863, 0.9906, 0.9669, 0.9906, 0.9905, 0.9901, 0.9905, 0.9905, 0.9905, 0.9904, 0.9905, 0.9904, 0.9905, 0.9904, 0.9904, 0.9904, 0.9904, 0.9904, 0.9904, 0.9999, 0.9995, 0.9999, 0.9995, 0.9999, 0.9999, 0.9998, 0.9998, 0.9999, 0.9999, 0.9999, 0.9999, 0.9999, 0.9999, 0.9999, 0.9999, 0.9999, 0.003109]): _vg.add([_i], _w, 'REPLACE')
_vg = ob_velociraptor.vertex_groups.new(name='BackLeg.R')
for _i, _w in zip([13, 17, 302, 306, 307, 308, 309, 310, 311, 312, 313, 314, 315, 316, 317, 318, 319, 320, 321, 322, 323, 324, 325, 326, 328, 329, 342, 343, 344, 345, 346, 347, 348, 350, 351, 354, 355], [0.02938, 0.06, 0.08341, 0.5697, 0.4904, 0.1723, 0.04177, 0.2351, 0.3273, 0.1167, 0.1717, 0.3212, 0.07058, 0.5528, 0.661, 0.4258, 0.03554, 0.356, 0.01474, 0.2611, 0.4918, 0.1104, 0.06806, 0.0533, 0.05184, 0.08859, 0.5093, 0.2403, 0.5092, 0.07067, 0.06212, 0.6999, 0.1585, 0.5814, 0.08211, 0.076, 0.0323]): _vg.add([_i], _w, 'REPLACE')
_vg = ob_velociraptor.vertex_groups.new(name='BackUpLeg.R')
for _i, _w in zip([306, 307, 308, 310, 311, 312, 313, 314, 316, 317, 318, 319, 320, 322, 323, 324, 325, 329, 342, 343, 344, 345, 346, 347, 348, 349, 350, 351, 352, 353, 354, 355, 356, 357, 358, 359, 360, 361, 362, 363, 364, 365, 366, 367, 368, 369], [0.1759, 0.2826, 0.07622, 0.01386, 0.0723, 0.8202, 0.6826, 0.09843, 0.02865, 0.07546, 0.3835, 0.9006, 0.08618, 0.02983, 0.1013, 0.05937, 0.07844, 0.007247, 0.3508, 0.6705, 0.1363, 0.9051, 0.9122, 0.1271, 0.7702, 0.988, 0.1576, 0.8764, 0.9918, 0.9605, 0.8655, 0.9374, 0.9522, 0.9633, 0.9995, 0.9964, 0.9631, 0.9743, 0.7416, 0.26, 0.9895, 0.9919, 0.8932, 0.9158, 0.1013, 0.1101]): _vg.add([_i], _w, 'REPLACE')
_vg = ob_velociraptor.vertex_groups.new(name='BackLowLeg.R')
for _i, _w in zip([362, 363, 366, 367, 368, 369, 370, 371, 372, 373, 374, 375, 376, 377, 378, 379, 380, 381, 382, 384, 385, 386, 387, 388, 389, 390, 391, 392, 393, 394, 395, 396, 397, 398, 399, 400, 401, 402, 403, 404, 407, 408, 409, 410, 411, 412, 413, 414, 415, 416, 417, 418, 419, 420, 421, 422, 423, 424, 425, 426, 427], [0.2594, 0.7466, 0.1043, 0.08263, 0.8949, 0.877, 0.974, 1.005, 0.9509, 0.9108, 0.9193, 0.7634, 0.09853, 0.1239, 0.02066, 0.8566, 0.05337, 0.9243, 0.01383, 0.09901, 0.2026, 0.1515, 0.04658, 0.02761, 0.04896, 0.009847, 0.02136, 0.02386, 0.02931, 0.02023, 0.0231, 0.02407, 0.0275, 0.02137, 0.02354, 0.02382, 0.02433, 0.02343, 0.02381, 0.02381, 0.02905, 0.06718, 0.4973, 0.1522, 0.05627, 0.05386, 0.05475, 0.02992, 0.05206, 0.05057, 0.05125, 0.04689, 0.0516, 0.05048, 0.05095, 0.04826, 0.05029, 0.05009, 0.05021, 0.04943, 0.05004]): _vg.add([_i], _w, 'REPLACE')
_vg = ob_velociraptor.vertex_groups.new(name='FrontLeg.L')
for _i, _w in zip([0, 1, 2, 3, 4, 5, 6, 8, 9, 10, 11, 12, 36, 139, 140, 141, 142, 143, 144, 145, 146, 147, 148, 152, 153, 283, 284, 290, 291, 292, 293, 300, 308, 619], [0.4194, 0.1414, 0.5599, 0.1851, 0.1148, 0.001252, 0.4839, 0.06216, 0.3811, 0.0845, 0.4353, 0.05354, 0.001807, 0.4096, 0.1962, 0.419, 0.1739, 0.02572, 0.4304, 0.4074, 0.36, 0.002924, 0.4064, 0.4227, 0.4401, 0.01214, 0.0531, 9.73e-05, 0.04948, 0.4301, 0.141, 0.4426, 0.01203, 0.01969]): _vg.add([_i], _w, 'REPLACE')
_vg = ob_velociraptor.vertex_groups.new(name='FrontUpLeg.L')
for _i, _w in zip([0, 1, 2, 3, 4, 5, 6, 7, 8, 9, 10, 11, 12, 13, 15, 36, 139, 140, 141, 142, 143, 144, 145, 146, 147, 148, 149, 150, 151, 152, 153, 154, 155, 156, 236, 276, 283, 284, 292, 300], [0.4392, 0.1207, 0.356, 0.1077, 0.1183, 2.305e-05, 0.5119, 0.9771, 0.06457, 0.3922, 0.08157, 0.4493, 0.06747, 0.05526, 0.005363, 0.01955, 0.5324, 0.7745, 0.4659, 0.8179, 0.9583, 0.51, 0.4302, 0.5847, 0.9717, 0.59, 0.9849, 0.9644, 0.993, 0.4909, 0.4758, 1.043, 1.014, 1.016, 0.02469, 0.01958, 0.006048, 0.01765, 0.008542, 0.04572]): _vg.add([_i], _w, 'REPLACE')
_vg = ob_velociraptor.vertex_groups.new(name='FrontLowLeg.L')
for _i, _w in zip([223, 224, 228, 230, 231, 232, 233, 234, 235, 236, 237, 238, 242, 276, 277], [0.06491, 0.06422, 0.06597, 0.08528, 0.9616, 0.7903, 0.08684, 0.1488, 0.1908, 0.9504, 0.9914, 0.9793, 0.01515, 0.9379, 0.9951]): _vg.add([_i], _w, 'REPLACE')
_vg = ob_velociraptor.vertex_groups.new(name='FrontFoot.L')
for _i, _w in zip([223, 224, 225, 226, 227, 228, 229, 230, 231, 232, 233, 234, 235, 239, 240, 241, 242, 243, 244, 245, 246, 247, 248, 249, 250, 251, 252, 253, 254, 255, 256, 257, 258, 259, 260, 261, 262, 263, 264, 265, 266, 267, 268, 269, 270, 271, 272, 273, 274, 275, 276], [0.9351, 0.9361, 0.9918, 0.991, 0.9901, 0.9339, 0.9912, 0.9143, 0.05245, 0.205, 0.9127, 0.8507, 0.8083, 0.9918, 0.9863, 0.9906, 0.9669, 0.9906, 0.9905, 0.9901, 0.9905, 0.9905, 0.9905, 0.9904, 0.9905, 0.9904, 0.9905, 0.9904, 0.9904, 0.9904, 0.9904, 0.9904, 0.9904, 0.9999, 0.9995, 0.9999, 0.9995, 0.9999, 0.9999, 0.9998, 0.9998, 0.9999, 0.9999, 0.9999, 0.9999, 0.9999, 0.9999, 0.9999, 0.9999, 0.9999, 0.003109]): _vg.add([_i], _w, 'REPLACE')
_vg = ob_velociraptor.vertex_groups.new(name='BackLeg.L')
for _i, _w in zip([8, 12, 13, 14, 15, 16, 17, 18, 19, 20, 21, 22, 23, 24, 25, 26, 27, 36, 37, 38, 39, 40, 41, 42, 44, 45, 48, 49, 307, 308, 309, 313, 314, 315, 320, 321, 326], [0.08424, 0.5699, 0.4905, 0.2357, 0.328, 0.1167, 0.1717, 0.553, 0.6612, 0.4259, 0.03557, 0.2617, 0.4921, 0.1108, 0.06841, 0.05224, 0.08914, 0.5094, 0.2404, 0.5096, 0.07068, 0.06213, 0.7001, 0.1585, 0.5816, 0.08212, 0.076, 0.03231, 0.02938, 0.1723, 0.04202, 0.06, 0.3212, 0.07064, 0.356, 0.01487, 0.05335]): _vg.add([_i], _w, 'REPLACE')
_vg = ob_velociraptor.vertex_groups.new(name='BackUpLeg.L')
for _i, _w in zip([12, 13, 14, 15, 16, 17, 18, 19, 20, 21, 22, 23, 24, 25, 27, 36, 37, 38, 39, 40, 41, 42, 43, 44, 45, 46, 47, 48, 49, 50, 51, 52, 53, 54, 55, 56, 57, 58, 59, 60, 61, 62, 63, 308, 314, 320], [0.1759, 0.2826, 0.01407, 0.07246, 0.8202, 0.6826, 0.02876, 0.07551, 0.3835, 0.9006, 0.03008, 0.1014, 0.05965, 0.07877, 0.00765, 0.3508, 0.6705, 0.1364, 0.9051, 0.9122, 0.1272, 0.7703, 0.988, 0.1576, 0.8764, 0.9918, 0.9605, 0.8655, 0.9374, 0.9522, 0.9633, 0.9995, 0.9964, 0.9631, 0.9743, 0.7416, 0.26, 0.9895, 0.9919, 0.8932, 0.9158, 0.1013, 0.1101, 0.07622, 0.09843, 0.08619]): _vg.add([_i], _w, 'REPLACE')
_vg = ob_velociraptor.vertex_groups.new(name='BackLowLeg.L')
for _i, _w in zip([56, 57, 60, 61, 62, 63, 64, 65, 66, 67, 68, 69, 70, 71, 72, 73, 74, 75, 76, 78, 79, 80, 81, 82, 83, 84, 85, 86, 87, 88, 89, 90, 91, 92, 93, 94, 95, 96, 97, 98, 100, 101, 102, 103, 104, 105, 106, 107, 108, 109, 110, 111, 112, 113, 114, 115, 116, 117, 118, 119, 120, 121], [0.2594, 0.7466, 0.1043, 0.08263, 0.8949, 0.877, 0.9741, 1.006, 0.9508, 0.9109, 0.9258, 0.7685, 0.07846, 0.1244, 0.01633, 0.8586, 0.05326, 0.9257, 0.01949, 0.08797, 0.2296, 0.1564, 0.0392, 0.02952, 0.05065, 0.01215, 0.02418, 0.02608, 0.03166, 0.02256, 0.02553, 0.02632, 0.02985, 0.0237, 0.02593, 0.02614, 0.02666, 0.02576, 0.02616, 0.02613, 0.002556, 0.0107, 0.06599, 0.4763, 0.09909, 0.05073, 0.04786, 0.05009, 0.02588, 0.04507, 0.04271, 0.04403, 0.0394, 0.04435, 0.04258, 0.04348, 0.04048, 0.04224, 0.04191, 0.04214, 0.04129, 0.04184]): _vg.add([_i], _w, 'REPLACE')
_vg = ob_velociraptor.vertex_groups.new(name='Back')
for _i, _w in zip([14, 15, 18, 19, 20, 22, 23, 24, 25, 26, 27, 28, 29, 41, 42, 44, 301, 309, 310, 311, 315, 316, 317, 318, 320, 321, 322, 323, 324, 325, 326, 327, 328, 329, 330, 331, 332, 347, 348, 350], [0.07178, 0.001492, 0.1674, 0.07801, 0.09524, 0.3862, 0.1916, 0.4279, 0.4494, 0.1207, 0.1879, 0.01796, 0.04028, 0.04935, 0.0175, 0.1188, 0.01291, 0.1664, 0.0717, 0.001346, 0.5819, 0.1676, 0.07808, 0.09536, 0.07534, 0.6585, 0.3871, 0.192, 0.4289, 0.4498, 0.6643, 0.1358, 0.1202, 0.1876, 0.01752, 0.03993, 0.02769, 0.04945, 0.0176, 0.119]): _vg.add([_i], _w, 'REPLACE')
_vg = ob_velociraptor.vertex_groups.new(name='Tail1')
for _i, _w in zip([18, 19, 20, 22, 23, 24, 25, 26, 27, 28, 29, 30, 31, 32, 33, 41, 42, 44, 315, 316, 317, 318, 321, 322, 323, 324, 325, 326, 327, 328, 329, 330, 331, 332, 333, 334, 335, 336, 337, 338, 347, 348, 350], [0.06731, 0.02274, 0.08333, 0.2635, 0.1822, 0.383, 0.3824, 0.793, 0.6747, 0.9007, 0.8904, 0.921, 0.914, 0.00871, 0.01135, 0.009952, 0.00906, 0.1094, 0.06185, 0.06728, 0.02272, 0.08338, 0.2179, 0.2634, 0.1822, 0.3829, 0.3827, 0.177, 0.8208, 0.7941, 0.6759, 0.9014, 0.891, 0.9111, 0.9401, 0.9217, 0.9148, 0.008261, 0.01101, 0.001532, 0.00995, 0.009092, 0.1094]): _vg.add([_i], _w, 'REPLACE')
_vg = ob_velociraptor.vertex_groups.new(name='Tail2')
for _i, _w in zip([28, 29, 30, 31, 32, 33, 34, 35, 330, 331, 332, 333, 334, 335, 336, 337, 338, 339, 340, 341], [0.04375, 0.03868, 0.05116, 0.05067, 0.9514, 0.9488, 0.9681, 0.9636, 0.04313, 0.03818, 0.02381, 0.03619, 0.05081, 0.05029, 0.9518, 0.9491, 0.9553, 0.9821, 0.9685, 0.964]): _vg.add([_i], _w, 'REPLACE')
_vg = ob_velociraptor.vertex_groups.new(name='Tail3')
for _i, _w in zip([201, 202, 203, 204, 205, 206, 207, 208, 523, 524, 525, 526, 527, 528, 529, 530, 531, 532, 533, 534], [0.9846, 0.9839, 0.9879, 0.987, 0.9938, 0.9943, 0.9931, 0.9932, 0.9847, 0.984, 0.9877, 0.994, 0.9881, 0.9872, 0.9939, 0.9944, 0.9954, 0.9967, 0.9932, 0.9933]): _vg.add([_i], _w, 'REPLACE')
_vg = ob_velociraptor.vertex_groups.new(name='Tail4')
for _i, _w in zip([209, 210, 211, 212, 535, 536, 537, 538, 539, 540, 543], [0.9893, 0.9888, 0.9924, 0.9908, 0.9895, 0.989, 0.9916, 0.9963, 0.9926, 0.9911, 0.0009383]): _vg.add([_i], _w, 'REPLACE')
_vg = ob_velociraptor.vertex_groups.new(name='Tail5')
for _i, _w in zip([213, 214, 215, 216, 217, 218, 219, 220, 221, 222, 541, 542, 543, 544, 545, 546, 547, 548, 549, 550, 551, 552, 553, 554, 555, 556], [0.9822, 0.9824, 1.004, 0.9857, 0.9999, 1.001, 1.001, 1.0, 1.0, 1.001, 0.9829, 0.9831, 0.9744, 1.007, 1.004, 0.9861, 0.9999, 0.9999, 1.001, 1.0, 1.001, 1.0, 1.0, 1.0, 1.0, 1.001]): _vg.add([_i], _w, 'REPLACE')
_vg = ob_velociraptor.vertex_groups.new(name='Hips')
for _i, _w in zip([8, 12, 13, 14, 15, 17, 18, 19, 22, 36, 37, 38, 41, 301, 302, 306, 307, 308, 309, 310, 311, 313, 314, 315, 316, 317, 321, 322, 342, 343, 344, 347], [0.1386, 0.08325, 0.08677, 0.451, 0.3798, 0.01961, 0.1133, 0.09941, 0.005828, 0.04442, 0.01463, 0.2109, 0.06132, 0.1154, 0.1378, 0.08342, 0.0868, 0.4063, 0.5098, 0.4517, 0.3808, 0.01963, 0.115, 0.1456, 0.1134, 0.09959, 0.01977, 0.005804, 0.04459, 0.01469, 0.2115, 0.06144]): _vg.add([_i], _w, 'REPLACE')
_vg = ob_velociraptor.vertex_groups.new(name='Torso')
for _i, _w in zip([0, 1, 2, 3, 4, 5, 8, 9, 10, 11, 14, 15, 18, 19, 38, 139, 141, 144, 145, 146, 152, 153, 278, 279, 283, 284, 285, 286, 287, 288, 289, 290, 291, 292, 293, 294, 295, 296, 297, 301, 302, 303, 304, 305, 309, 310, 311, 315, 316, 317, 344, 445, 447, 450, 451, 452, 458, 459, 612, 613, 614, 619, 620, 621, 622, 623, 624], [0.1065, 0.5511, 0.04039, 0.5363, 0.6865, 0.6521, 0.5903, 0.1927, 0.6974, 0.07969, 0.1362, 0.1222, 0.01925, 0.01147, 0.06742, 0.03638, 0.09491, 0.03641, 0.1364, 0.01194, 0.06447, 0.0596, 0.03413, 0.1383, 0.2404, 0.4724, 0.1166, 0.1411, 0.08473, 0.1098, 0.5639, 0.03909, 0.526, 0.06398, 0.5435, 0.8472, 0.2183, 0.7063, 0.7188, 0.7347, 0.596, 0.2043, 0.7563, 0.08186, 0.1753, 0.1372, 0.1231, 0.04837, 0.01971, 0.0119, 0.06793, 0.03914, 0.1001, 0.03949, 0.1442, 0.01147, 0.06641, 0.06149, 0.1261, 0.02354, 0.1122, 0.445, 0.208, 0.3872, 0.11, 0.1262, 0.08259]): _vg.add([_i], _w, 'REPLACE')
_vg = ob_velociraptor.vertex_groups.new(name='Shoulders')
for _i, _w in zip([0, 1, 3, 4, 5, 10, 157, 158, 159, 160, 172, 185, 186, 278, 279, 280, 281, 282, 283, 284, 285, 286, 287, 288, 289, 291, 293, 294, 295, 297, 304, 463, 464, 465, 467, 468, 488, 506, 507, 508, 612, 613, 614, 615, 616, 617, 618, 619, 620, 621, 622, 623, 624, 625], [0.006716, 0.1748, 0.1159, 0.00148, 0.2683, 0.1228, 0.01826, 0.04172, 0.01929, 0.06517, 0.04354, 0.1253, 0.1137, 0.648, 0.6852, 0.1952, 0.3592, 0.1462, 0.6759, 0.4174, 0.7551, 0.7291, 0.7878, 0.00857, 0.1844, 0.1398, 0.1304, 0.06433, 0.7511, 0.2238, 0.09828, 0.01841, 0.04439, 0.05283, 0.01886, 0.06457, 0.04206, 0.1313, 0.1302, 0.1142, 0.7339, 0.666, 0.728, 0.1939, 0.3645, 0.1461, 0.1013, 0.458, 0.7317, 0.5343, 0.7769, 0.7633, 0.8011, 0.8797]): _vg.add([_i], _w, 'REPLACE')
_vg = ob_velociraptor.vertex_groups.new(name='Neck')
for _i, _w in zip([157, 158, 159, 160, 161, 162, 163, 164, 165, 170, 171, 172, 173, 175, 176, 180, 181, 182, 185, 186, 187, 188, 189, 190, 191, 192, 278, 279, 280, 281, 282, 285, 286, 287, 463, 464, 465, 466, 467, 468, 469, 470, 471, 472, 473, 474, 475, 476, 477, 486, 487, 488, 489, 491, 492, 498, 499, 500, 501, 502, 506, 507, 508, 509, 510, 511, 512, 513, 514, 612, 613, 614, 615, 616, 617, 618, 622, 623, 624, 625], [0.5448, 0.3669, 0.7705, 0.7963, 0.4266, 0.1456, 0.05278, 0.02013, 0.06556, 0.1507, 0.06081, 0.7829, 0.06571, 0.3542, 0.1324, 0.2137, 0.2288, 0.1787, 0.7113, 0.7548, 0.05951, 0.1029, 0.02579, 0.06082, 0.02665, 0.09594, 0.2726, 0.1277, 0.7561, 0.592, 0.7959, 0.1173, 0.1078, 0.1162, 0.5451, 0.3662, 0.5695, 0.6389, 0.7709, 0.7971, 0.4398, 0.4267, 0.1171, 0.1446, 0.05192, 0.01915, 0.01165, 0.03082, 0.0648, 0.1496, 0.06003, 0.7836, 0.06472, 0.353, 0.1311, 0.2123, 0.228, 0.1756, 0.1951, 0.1778, 0.7356, 0.7112, 0.7549, 0.05866, 0.1019, 0.02443, 0.05987, 0.02518, 0.09485, 0.1014, 0.2639, 0.1205, 0.7551, 0.5882, 0.7953, 0.8189, 0.1072, 0.09758, 0.1083, 0.09153]): _vg.add([_i], _w, 'REPLACE')
_vg = ob_velociraptor.vertex_groups.new(name='Head')
for _i, _w in zip([157, 158, 159, 160, 161, 162, 163, 164, 165, 166, 167, 168, 169, 170, 171, 172, 173, 174, 175, 176, 177, 178, 179, 180, 181, 182, 183, 184, 185, 186, 187, 188, 189, 190, 191, 192, 193, 194, 195, 196, 197, 198, 199, 200, 278, 280, 281, 282, 463, 464, 465, 466, 467, 468, 469, 470, 471, 472, 473, 474, 475, 476, 477, 478, 479, 480, 481, 482, 483, 484, 485, 486, 487, 488, 489, 490, 491, 492, 493, 494, 495, 496, 497, 498, 499, 500, 501, 502, 503, 504, 505, 506, 507, 508, 509, 510, 511, 512, 513, 514, 515, 516, 517, 518, 519, 520, 521, 522, 613, 615, 616, 617, 618], [0.4202, 0.5808, 0.196, 0.1404, 0.5663, 0.8502, 0.9423, 0.961, 0.9321, 0.9753, 0.9973, 0.9965, 0.9872, 0.8362, 0.9367, 0.1727, 0.9301, 0.9743, 0.6264, 0.8608, 0.9984, 0.9933, 0.9922, 0.7745, 0.7659, 0.7992, 0.9863, 0.9955, 0.1405, 0.1304, 0.9376, 0.893, 0.9602, 0.9356, 0.9595, 0.8993, 0.9963, 0.9961, 0.9947, 0.995, 0.9962, 0.9959, 0.9949, 0.9952, 0.006001, 0.05677, 0.02682, 0.05966, 0.4198, 0.5814, 0.3682, 0.3449, 0.1955, 0.1394, 0.5568, 0.5663, 0.8815, 0.8512, 0.9432, 0.9616, 0.9657, 0.9588, 0.9329, 0.9903, 0.9758, 0.9994, 0.9974, 0.9995, 0.9967, 0.9876, 0.9892, 0.8374, 0.9375, 0.172, 0.9312, 0.9749, 0.6276, 0.8621, 0.9998, 0.9985, 0.9935, 0.9925, 0.9979, 0.7759, 0.7667, 0.8225, 0.7831, 0.8002, 0.9866, 0.9956, 0.9965, 0.1084, 0.1398, 0.1294, 0.9385, 0.894, 0.9609, 0.9367, 0.9602, 0.9005, 0.9965, 0.9963, 0.9949, 0.9952, 0.9964, 0.9961, 0.9951, 0.9954, 0.003621, 0.05621, 0.0252, 0.05929, 0.08783]): _vg.add([_i], _w, 'REPLACE')
_vg = ob_velociraptor.vertex_groups.new(name='BackFoot.R')
for _i, _w in zip([372, 373, 374, 375, 376, 377, 378, 379, 380, 381, 382, 383, 384, 385, 386, 387, 388, 389, 390, 391, 392, 393, 394, 395, 396, 397, 398, 399, 400, 401, 402, 403, 404, 405, 406, 407, 408, 409, 410, 411, 412, 413, 414, 415, 416, 417, 418, 419, 420, 421, 422, 423, 424, 425, 426, 427, 428, 429, 430, 431, 432, 433, 434, 435, 436, 437, 438, 439, 440, 441, 442, 443, 444], [0.0363, 0.086, 0.07987, 0.2355, 0.8935, 0.8762, 0.9603, 0.1426, 0.9459, 0.07508, 0.9679, 0.989, 0.9008, 0.7971, 0.8484, 0.9516, 0.9608, 0.9502, 0.9697, 0.964, 0.9627, 0.96, 0.9645, 0.9631, 0.9626, 0.9609, 0.964, 0.9629, 0.9627, 0.9625, 0.9629, 0.9627, 0.9628, 0.992, 1.006, 0.9602, 0.9327, 0.502, 0.8469, 0.8811, 0.8747, 0.8947, 0.8928, 0.8801, 0.8789, 0.883, 0.8816, 0.8798, 0.8788, 0.8816, 0.8803, 0.8744, 0.8731, 0.8745, 0.8712, 0.8731, 0.9995, 0.9989, 1.0, 0.9995, 1.0, 0.9999, 1.0, 1.0, 1.0, 1.0, 1.0, 1.0, 1.0, 1.0, 1.0, 1.0, 1.0]): _vg.add([_i], _w, 'REPLACE')
_vg = ob_velociraptor.vertex_groups.new(name='BackFoot.L')
for _i, _w in zip([66, 67, 68, 69, 70, 71, 72, 73, 74, 75, 76, 77, 78, 79, 80, 81, 82, 83, 84, 85, 86, 87, 88, 89, 90, 91, 92, 93, 94, 95, 96, 97, 98, 99, 100, 101, 102, 103, 104, 105, 106, 107, 108, 109, 110, 111, 112, 113, 114, 115, 116, 117, 118, 119, 120, 121, 122, 123, 124, 125, 126, 127, 128, 129, 130, 131, 132, 133, 134, 135, 136, 137, 138], [0.03653, 0.0859, 0.07334, 0.2304, 0.9135, 0.8757, 0.9624, 0.1406, 0.946, 0.07364, 0.9651, 0.9882, 0.9119, 0.7701, 0.8434, 0.9553, 0.9598, 0.949, 0.9686, 0.9626, 0.9616, 0.9588, 0.9634, 0.9619, 0.9615, 0.9597, 0.9628, 0.9617, 0.9616, 0.9613, 0.9618, 0.9616, 0.9616, 0.9873, 0.9679, 0.9694, 0.9339, 0.523, 0.9, 0.8865, 0.8795, 0.8992, 0.8947, 0.8845, 0.883, 0.8871, 0.8852, 0.8841, 0.8829, 0.8857, 0.884, 0.8785, 0.8771, 0.8786, 0.8752, 0.8771, 0.9995, 0.9989, 0.9999, 0.9994, 1.0, 0.9999, 1.0, 0.9999, 1.0, 0.9999, 1.0, 1.0, 1.0, 1.0, 1.0, 1.0, 1.0]): _vg.add([_i], _w, 'REPLACE')
_m = ob_velociraptor.modifiers.new('Armature', 'ARMATURE')
_m.object = ob_armature

# ---- collection membership
col_collection_1.objects.link(ob_armature)
col_collection_1.objects.link(ob_velociraptor)

# ---- scene / render settings (as saved in the file)
scene.frame_start = 1; scene.frame_end = 13; scene.frame_set(1)
scene.render.engine = 'CYCLES'
scene.render.resolution_x = 1000
scene.render.resolution_y = 1000
scene.render.dither_intensity = 0.0
scene.cycles.use_denoising = False
scene.cycles.samples = 50
scene.cycles.sampling_pattern = 'TABULATED_SOBOL'
scene.cycles.light_sampling_threshold = 0.0
scene.cycles.use_adaptive_sampling = False
scene.cycles.use_light_tree = False
scene.cycles.caustics_reflective = False
scene.cycles.caustics_refractive = False
scene.cycles.blur_glossy = 0.0
scene.cycles.max_bounces = 2
scene.cycles.pixel_filter_type = 'GAUSSIAN'
scene.cycles.sample_clamp_indirect = 0.0
scene.view_settings.view_transform = 'Standard'
bpy.context.view_layer.update()

# ---- added for rendering (the .blend has no active camera): camera
cam_auto = bpy.data.cameras.new('AutoCamera')
cam_auto.lens = 50.0
cam_auto.sensor_width = 36.0
cam_auto.clip_end = 1000.0
ob_auto_camera = bpy.data.objects.new('AutoCamera', cam_auto)
scene.collection.objects.link(ob_auto_camera)
ob_auto_camera.location = (13.2851, -14.8022, 13.6127)
ob_auto_camera.rotation_euler = (1.09748, -7.21219e-08, 0.694738)
scene.camera = ob_auto_camera
bpy.context.view_layer.update()
